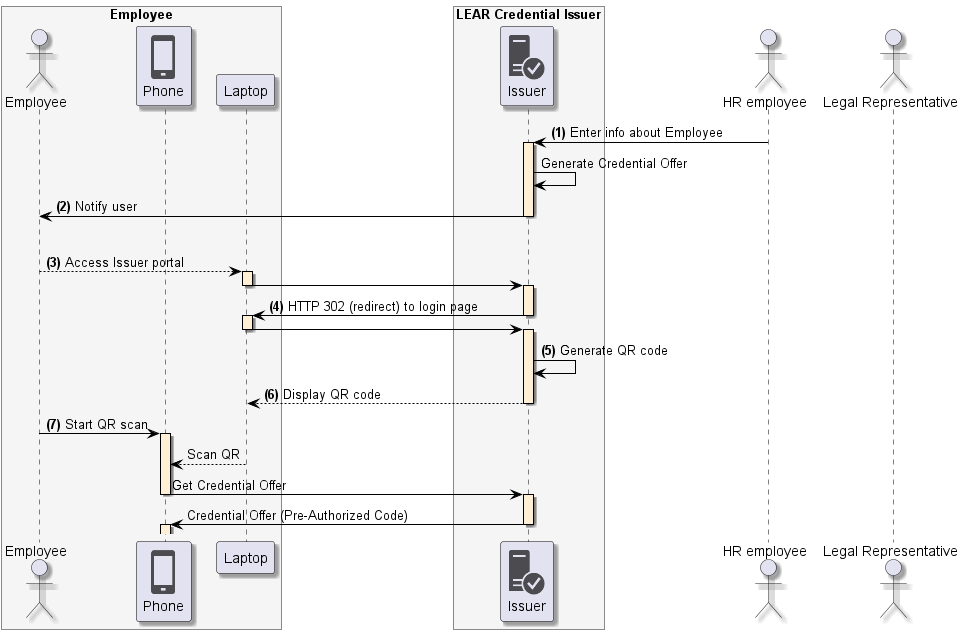

The diagram above was rendered by PlantUML. Its source (embedded in the PNG):
@startuml
skinparam shadowing true
skinparam ParticipantBorderColor black
skinparam arrowcolor black
skinparam SequenceLifeLineBorderColor black
skinparam SequenceLifeLineBackgroundColor PapayaWhip
!include <tupadr3/common>
!include <office/Servers/database_server>
!include <office/Servers/application_server>
!include <office/Concepts/firewall_orange>
!include <office/Clouds/cloud_disaster_red>
!include <office/Devices/cell_phone_generic>
!include <office/Devices/device_laptop>
!include <office/Security/trusted_application_server>
!include <office/Users/user>

box "Employee" #WhiteSmoke
    actor "Employee" as user
    participant "<$cell_phone_generic>\nPhone" as wallet
    participant "Laptop" as laptop
end box

box "LEAR Credential Issuer" #WhiteSmoke
    participant "<$trusted_application_server>\nIssuer" as issuer
end box

actor "HR employee" as hr
actor "Legal Representative" as representative

hr -> issuer++: **(1)** Enter info about Employee
issuer -> issuer: Generate Credential Offer
issuer -> user--: **(2)** Notify user
|||
user --> laptop++:  **(3)** Access Issuer portal
laptop -> issuer--++:
issuer -> laptop--++: **(4)** HTTP 302 (redirect) to login page
laptop -> issuer--++

issuer -> issuer: **(5)** Generate QR code
issuer --> laptop --: **(6)** Display QR code
user -> wallet ++: **(7)** Start QR scan
laptop --> wallet: Scan QR
wallet -> issuer--++: Get Credential Offer
issuer -> wallet--++: Credential Offer (Pre-Authorized Code)
@enduml